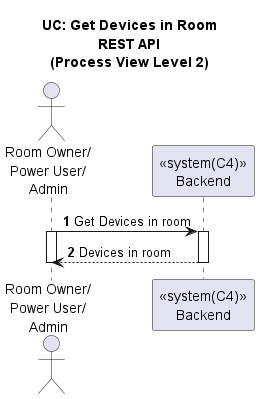

The diagram above was rendered by PlantUML. Its source (embedded in the PNG):
@startuml

title UC: Get Devices in Room\nREST API\n(Process View Level 2)
/'
As a Room Owner [or Power User, or Administrator], I want to get a list of all
devices in a room.
'/
autonumber

actor "Room Owner/\nPower User/\nAdmin" as A
participant "<<system(C4)>>\nBackend" as BE

A -> BE: Get Devices in room
activate A
activate BE
BE --> A: Devices in room
deactivate BE
deactivate A

@enduml